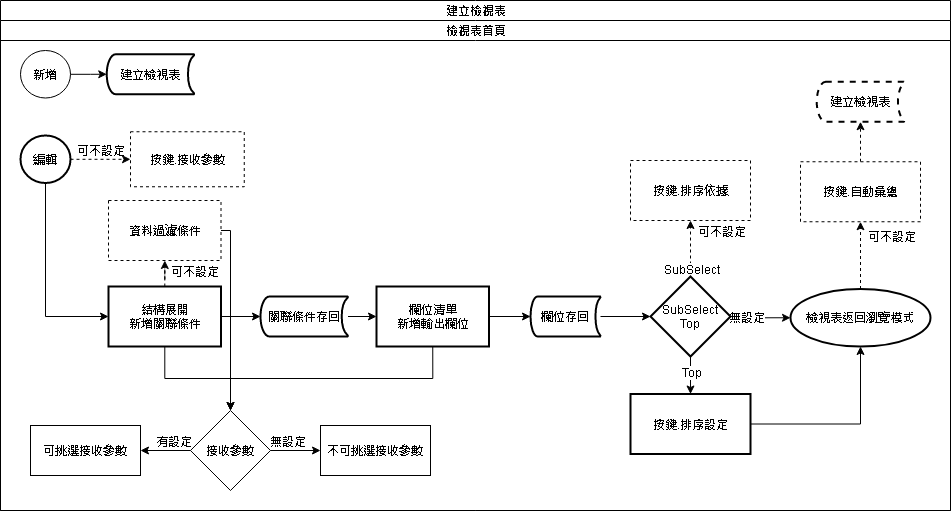

The diagram above was exported from draw.io. Its source (the exported page's mxGraphModel, read from the mxfile embedded in the PNG):
<mxGraphModel dx="1094" dy="1664" grid="1" gridSize="10" guides="1" tooltips="1" connect="1" arrows="1" fold="1" page="1" pageScale="1" pageWidth="1100" pageHeight="850" background="#ffffff" math="0" shadow="0">
  <root>
    <mxCell id="hrwefGziba0tCaOEy0V7-0" />
    <mxCell id="hrwefGziba0tCaOEy0V7-1" parent="hrwefGziba0tCaOEy0V7-0" />
    <mxCell id="hrwefGziba0tCaOEy0V7-2" value="建立檢視表" style="swimlane;html=1;childLayout=stackLayout;resizeParent=1;resizeParentMax=0;startSize=20;fontSize=12;" vertex="1" parent="hrwefGziba0tCaOEy0V7-1">
      <mxGeometry x="60" y="-660" width="950" height="510" as="geometry" />
    </mxCell>
    <mxCell id="hrwefGziba0tCaOEy0V7-3" value="檢視表首頁" style="swimlane;html=1;startSize=20;" vertex="1" parent="hrwefGziba0tCaOEy0V7-2">
      <mxGeometry y="20" width="950" height="490" as="geometry" />
    </mxCell>
    <mxCell id="hrwefGziba0tCaOEy0V7-4" value="" style="edgeStyle=orthogonalEdgeStyle;rounded=0;orthogonalLoop=1;jettySize=auto;html=1;fontSize=12;dashed=1;" edge="1" parent="hrwefGziba0tCaOEy0V7-3" source="hrwefGziba0tCaOEy0V7-8" target="hrwefGziba0tCaOEy0V7-9">
      <mxGeometry relative="1" as="geometry" />
    </mxCell>
    <mxCell id="hrwefGziba0tCaOEy0V7-5" value="新增" style="ellipse;whiteSpace=wrap;html=1;" vertex="1" parent="hrwefGziba0tCaOEy0V7-3">
      <mxGeometry x="20" y="30" width="50" height="47.5" as="geometry" />
    </mxCell>
    <mxCell id="hrwefGziba0tCaOEy0V7-8" value="編輯" style="ellipse;whiteSpace=wrap;html=1;strokeWidth=2;" vertex="1" parent="hrwefGziba0tCaOEy0V7-3">
      <mxGeometry x="20" y="115" width="50" height="47.5" as="geometry" />
    </mxCell>
    <mxCell id="hrwefGziba0tCaOEy0V7-16" value="" style="edgeStyle=orthogonalEdgeStyle;rounded=0;orthogonalLoop=1;jettySize=auto;html=1;fontSize=12;dashed=1;" edge="1" parent="hrwefGziba0tCaOEy0V7-3" source="hrwefGziba0tCaOEy0V7-20" target="hrwefGziba0tCaOEy0V7-22">
      <mxGeometry relative="1" as="geometry" />
    </mxCell>
    <mxCell id="hrwefGziba0tCaOEy0V7-17" value="可不設定" style="edgeLabel;html=1;align=center;verticalAlign=middle;resizable=0;points=[];fontSize=12;" vertex="1" connectable="0" parent="hrwefGziba0tCaOEy0V7-16">
      <mxGeometry x="-0.3733" relative="1" as="geometry">
        <mxPoint x="29.44999999999999" y="1" as="offset" />
      </mxGeometry>
    </mxCell>
    <mxCell id="hrwefGziba0tCaOEy0V7-20" value="&lt;span&gt;結構展開&lt;/span&gt;&lt;br&gt;&lt;span&gt;新增關聯條件&lt;br&gt;&lt;/span&gt;" style="whiteSpace=wrap;html=1;strokeWidth=2;" vertex="1" parent="hrwefGziba0tCaOEy0V7-3">
      <mxGeometry x="108" y="266" width="112.5" height="60" as="geometry" />
    </mxCell>
    <mxCell id="hrwefGziba0tCaOEy0V7-52" value="" style="edgeStyle=orthogonalEdgeStyle;rounded=0;orthogonalLoop=1;jettySize=auto;html=1;fontSize=12;entryX=0;entryY=0.5;entryDx=0;entryDy=0;entryPerimeter=0;" edge="1" parent="hrwefGziba0tCaOEy0V7-3" source="hrwefGziba0tCaOEy0V7-20" target="Mabhopp0Rv9Z4VzU_0iP-0">
      <mxGeometry relative="1" as="geometry">
        <mxPoint x="296.75" y="296" as="targetPoint" />
      </mxGeometry>
    </mxCell>
    <mxCell id="hrwefGziba0tCaOEy0V7-22" value="&lt;span&gt;資料過濾條件&lt;br&gt;&lt;/span&gt;" style="whiteSpace=wrap;html=1;dashed=1;" vertex="1" parent="hrwefGziba0tCaOEy0V7-3">
      <mxGeometry x="108" y="180" width="112.5" height="60" as="geometry" />
    </mxCell>
    <mxCell id="hrwefGziba0tCaOEy0V7-71" value="可不設定" style="text;html=1;align=center;verticalAlign=middle;resizable=0;points=[];autosize=1;fontSize=12;" vertex="1" parent="hrwefGziba0tCaOEy0V7-3">
      <mxGeometry x="70" y="120" width="60" height="20" as="geometry" />
    </mxCell>
    <mxCell id="hrwefGziba0tCaOEy0V7-9" value="按鍵.接收參數" style="whiteSpace=wrap;html=1;dashed=1;" vertex="1" parent="hrwefGziba0tCaOEy0V7-3">
      <mxGeometry x="130" y="111.25" width="113.75" height="55" as="geometry" />
    </mxCell>
    <mxCell id="hrwefGziba0tCaOEy0V7-61" value="可挑選接收參數" style="whiteSpace=wrap;html=1;" vertex="1" parent="hrwefGziba0tCaOEy0V7-3">
      <mxGeometry x="30" y="405" width="110" height="50" as="geometry" />
    </mxCell>
    <mxCell id="hrwefGziba0tCaOEy0V7-63" value="不可挑選接收參數" style="whiteSpace=wrap;html=1;" vertex="1" parent="hrwefGziba0tCaOEy0V7-3">
      <mxGeometry x="320" y="405" width="110" height="50" as="geometry" />
    </mxCell>
    <mxCell id="hrwefGziba0tCaOEy0V7-57" value="&lt;span&gt;接收參數&lt;/span&gt;" style="rhombus;whiteSpace=wrap;html=1;" vertex="1" parent="hrwefGziba0tCaOEy0V7-3">
      <mxGeometry x="189.995" y="390" width="80" height="80" as="geometry" />
    </mxCell>
    <mxCell id="Mabhopp0Rv9Z4VzU_0iP-0" value="關聯條件存回" style="strokeWidth=2;html=1;shape=mxgraph.flowchart.stored_data;whiteSpace=wrap;fontSize=12;" vertex="1" parent="hrwefGziba0tCaOEy0V7-3">
      <mxGeometry x="260" y="276" width="87.5" height="40" as="geometry" />
    </mxCell>
    <mxCell id="hrwefGziba0tCaOEy0V7-44" value="建立檢視表" style="strokeWidth=2;html=1;shape=mxgraph.flowchart.stored_data;whiteSpace=wrap;fontSize=12;" vertex="1" parent="hrwefGziba0tCaOEy0V7-3">
      <mxGeometry x="106.25" y="33.75" width="87.5" height="40" as="geometry" />
    </mxCell>
    <mxCell id="hrwefGziba0tCaOEy0V7-45" value="" style="edgeStyle=orthogonalEdgeStyle;rounded=0;orthogonalLoop=1;jettySize=auto;html=1;fontSize=12;entryX=0;entryY=0.5;entryDx=0;entryDy=0;entryPerimeter=0;" edge="1" parent="hrwefGziba0tCaOEy0V7-3" source="hrwefGziba0tCaOEy0V7-5" target="hrwefGziba0tCaOEy0V7-44">
      <mxGeometry relative="1" as="geometry">
        <mxPoint x="100" y="54" as="targetPoint" />
      </mxGeometry>
    </mxCell>
    <mxCell id="hrwefGziba0tCaOEy0V7-50" value="" style="edgeStyle=orthogonalEdgeStyle;rounded=0;orthogonalLoop=1;jettySize=auto;html=1;fontSize=12;entryX=0;entryY=0.5;entryDx=0;entryDy=0;" edge="1" parent="hrwefGziba0tCaOEy0V7-3" source="hrwefGziba0tCaOEy0V7-8" target="hrwefGziba0tCaOEy0V7-20">
      <mxGeometry relative="1" as="geometry">
        <mxPoint x="45" y="236.25" as="targetPoint" />
        <Array as="points">
          <mxPoint x="45" y="296" />
        </Array>
      </mxGeometry>
    </mxCell>
    <mxCell id="hrwefGziba0tCaOEy0V7-11" value="" style="edgeStyle=orthogonalEdgeStyle;rounded=0;orthogonalLoop=1;jettySize=auto;html=1;fontSize=12;entryX=0;entryY=0.5;entryDx=0;entryDy=0;" edge="1" parent="hrwefGziba0tCaOEy0V7-3" source="hrwefGziba0tCaOEy0V7-23" target="hrwefGziba0tCaOEy0V7-34">
      <mxGeometry relative="1" as="geometry">
        <mxPoint x="776.25" y="496" as="targetPoint" />
      </mxGeometry>
    </mxCell>
    <mxCell id="hrwefGziba0tCaOEy0V7-19" value="" style="edgeStyle=orthogonalEdgeStyle;rounded=0;orthogonalLoop=1;jettySize=auto;html=1;fontSize=12;entryX=0;entryY=0.5;entryDx=0;entryDy=0;entryPerimeter=0;" edge="1" parent="hrwefGziba0tCaOEy0V7-3" source="hrwefGziba0tCaOEy0V7-41" target="hrwefGziba0tCaOEy0V7-23">
      <mxGeometry relative="1" as="geometry">
        <mxPoint x="666.25" y="296" as="targetPoint" />
      </mxGeometry>
    </mxCell>
    <mxCell id="hrwefGziba0tCaOEy0V7-27" value="" style="edgeStyle=orthogonalEdgeStyle;rounded=0;orthogonalLoop=1;jettySize=auto;html=1;fontSize=12;dashed=1;" edge="1" parent="hrwefGziba0tCaOEy0V7-3" source="hrwefGziba0tCaOEy0V7-34" target="hrwefGziba0tCaOEy0V7-36">
      <mxGeometry relative="1" as="geometry" />
    </mxCell>
    <mxCell id="hrwefGziba0tCaOEy0V7-28" value="SubSelect" style="edgeLabel;html=1;align=center;verticalAlign=middle;resizable=0;points=[];fontSize=12;" vertex="1" connectable="0" parent="hrwefGziba0tCaOEy0V7-27">
      <mxGeometry x="-0.7" relative="1" as="geometry">
        <mxPoint as="offset" />
      </mxGeometry>
    </mxCell>
    <mxCell id="hrwefGziba0tCaOEy0V7-29" value="可不設定" style="edgeLabel;html=1;align=center;verticalAlign=middle;resizable=0;points=[];fontSize=12;" vertex="1" connectable="0" parent="hrwefGziba0tCaOEy0V7-27">
      <mxGeometry x="0.6667" y="-4" relative="1" as="geometry">
        <mxPoint x="26" y="1.5" as="offset" />
      </mxGeometry>
    </mxCell>
    <mxCell id="hrwefGziba0tCaOEy0V7-25" value="" style="edgeStyle=orthogonalEdgeStyle;rounded=0;orthogonalLoop=1;jettySize=auto;html=1;fontSize=12;" edge="1" parent="hrwefGziba0tCaOEy0V7-3" source="hrwefGziba0tCaOEy0V7-34" target="hrwefGziba0tCaOEy0V7-37">
      <mxGeometry relative="1" as="geometry" />
    </mxCell>
    <mxCell id="hrwefGziba0tCaOEy0V7-26" value="Top" style="edgeLabel;html=1;align=center;verticalAlign=middle;resizable=0;points=[];fontSize=12;" vertex="1" connectable="0" parent="hrwefGziba0tCaOEy0V7-25">
      <mxGeometry x="-0.7778" y="-1" relative="1" as="geometry">
        <mxPoint x="1" y="10" as="offset" />
      </mxGeometry>
    </mxCell>
    <mxCell id="hrwefGziba0tCaOEy0V7-30" value="" style="edgeStyle=orthogonalEdgeStyle;rounded=0;orthogonalLoop=1;jettySize=auto;html=1;fontSize=12;entryX=0;entryY=0.5;entryDx=0;entryDy=0;" edge="1" parent="hrwefGziba0tCaOEy0V7-3" source="hrwefGziba0tCaOEy0V7-34" target="hrwefGziba0tCaOEy0V7-40">
      <mxGeometry relative="1" as="geometry">
        <mxPoint x="930" y="412" as="targetPoint" />
      </mxGeometry>
    </mxCell>
    <mxCell id="hrwefGziba0tCaOEy0V7-31" value="無設定" style="edgeLabel;html=1;align=center;verticalAlign=middle;resizable=0;points=[];fontSize=12;" vertex="1" connectable="0" parent="hrwefGziba0tCaOEy0V7-30">
      <mxGeometry x="-0.673" y="-2" relative="1" as="geometry">
        <mxPoint x="5.14" y="-2" as="offset" />
      </mxGeometry>
    </mxCell>
    <mxCell id="hrwefGziba0tCaOEy0V7-34" value="SubSelect&lt;br&gt;Top" style="rhombus;whiteSpace=wrap;html=1;strokeWidth=2;" vertex="1" parent="hrwefGziba0tCaOEy0V7-3">
      <mxGeometry x="650" y="256" width="80" height="80" as="geometry" />
    </mxCell>
    <mxCell id="hrwefGziba0tCaOEy0V7-23" value="欄位存回" style="strokeWidth=2;html=1;shape=mxgraph.flowchart.stored_data;whiteSpace=wrap;fontSize=12;" vertex="1" parent="hrwefGziba0tCaOEy0V7-3">
      <mxGeometry x="530" y="276" width="70" height="40" as="geometry" />
    </mxCell>
    <mxCell id="hrwefGziba0tCaOEy0V7-41" value="&lt;span&gt;欄位清單&lt;br&gt;新增輸出欄位&lt;br&gt;&lt;/span&gt;" style="whiteSpace=wrap;html=1;strokeWidth=2;" vertex="1" parent="hrwefGziba0tCaOEy0V7-3">
      <mxGeometry x="376" y="266" width="112.5" height="60" as="geometry" />
    </mxCell>
    <mxCell id="hrwefGziba0tCaOEy0V7-36" value="按鍵.排序依據" style="whiteSpace=wrap;html=1;strokeWidth=1;dashed=1;" vertex="1" parent="hrwefGziba0tCaOEy0V7-3">
      <mxGeometry x="630" y="140" width="120" height="60" as="geometry" />
    </mxCell>
    <mxCell id="hrwefGziba0tCaOEy0V7-37" value="按鍵.排序設定" style="whiteSpace=wrap;html=1;strokeWidth=2;" vertex="1" parent="hrwefGziba0tCaOEy0V7-3">
      <mxGeometry x="630" y="373.5" width="120" height="60" as="geometry" />
    </mxCell>
    <mxCell id="hrwefGziba0tCaOEy0V7-24" value="" style="edgeStyle=orthogonalEdgeStyle;rounded=0;orthogonalLoop=1;jettySize=auto;html=1;fontSize=12;entryX=0.5;entryY=1;entryDx=0;entryDy=0;" edge="1" parent="hrwefGziba0tCaOEy0V7-3" source="hrwefGziba0tCaOEy0V7-37" target="hrwefGziba0tCaOEy0V7-40">
      <mxGeometry relative="1" as="geometry">
        <mxPoint x="1160" y="976" as="targetPoint" />
      </mxGeometry>
    </mxCell>
    <mxCell id="hrwefGziba0tCaOEy0V7-54" value="" style="edgeStyle=orthogonalEdgeStyle;rounded=0;orthogonalLoop=1;jettySize=auto;html=1;fontSize=12;entryX=0.5;entryY=0;entryDx=0;entryDy=0;" edge="1" parent="hrwefGziba0tCaOEy0V7-3" source="hrwefGziba0tCaOEy0V7-20" target="hrwefGziba0tCaOEy0V7-57">
      <mxGeometry relative="1" as="geometry">
        <mxPoint x="240.875" y="420" as="targetPoint" />
      </mxGeometry>
    </mxCell>
    <mxCell id="hrwefGziba0tCaOEy0V7-60" value="" style="edgeStyle=orthogonalEdgeStyle;rounded=0;orthogonalLoop=1;jettySize=auto;html=1;fontSize=12;exitX=0.5;exitY=1;exitDx=0;exitDy=0;" edge="1" parent="hrwefGziba0tCaOEy0V7-3" source="hrwefGziba0tCaOEy0V7-41">
      <mxGeometry relative="1" as="geometry">
        <mxPoint x="280" y="296" as="sourcePoint" />
        <mxPoint x="230" y="390" as="targetPoint" />
      </mxGeometry>
    </mxCell>
    <mxCell id="hrwefGziba0tCaOEy0V7-62" value="" style="edgeStyle=orthogonalEdgeStyle;rounded=0;orthogonalLoop=1;jettySize=auto;html=1;fontSize=12;" edge="1" parent="hrwefGziba0tCaOEy0V7-3" source="hrwefGziba0tCaOEy0V7-57" target="hrwefGziba0tCaOEy0V7-61">
      <mxGeometry relative="1" as="geometry" />
    </mxCell>
    <mxCell id="hrwefGziba0tCaOEy0V7-65" value="有設定" style="edgeLabel;html=1;align=center;verticalAlign=middle;resizable=0;points=[];fontSize=12;" vertex="1" connectable="0" parent="hrwefGziba0tCaOEy0V7-62">
      <mxGeometry x="-0.7586" y="2" relative="1" as="geometry">
        <mxPoint x="-11.52" y="-12" as="offset" />
      </mxGeometry>
    </mxCell>
    <mxCell id="hrwefGziba0tCaOEy0V7-64" value="" style="edgeStyle=orthogonalEdgeStyle;rounded=0;orthogonalLoop=1;jettySize=auto;html=1;fontSize=12;" edge="1" parent="hrwefGziba0tCaOEy0V7-3" source="hrwefGziba0tCaOEy0V7-57" target="hrwefGziba0tCaOEy0V7-63">
      <mxGeometry relative="1" as="geometry" />
    </mxCell>
    <mxCell id="hrwefGziba0tCaOEy0V7-66" value="無設定" style="edgeLabel;html=1;align=center;verticalAlign=middle;resizable=0;points=[];fontSize=12;" vertex="1" connectable="0" parent="hrwefGziba0tCaOEy0V7-64">
      <mxGeometry x="-0.6859" y="1" relative="1" as="geometry">
        <mxPoint x="8.62" y="-9" as="offset" />
      </mxGeometry>
    </mxCell>
    <mxCell id="hrwefGziba0tCaOEy0V7-68" value="" style="edgeStyle=orthogonalEdgeStyle;rounded=0;orthogonalLoop=1;jettySize=auto;html=1;fontSize=12;entryX=0.5;entryY=0;entryDx=0;entryDy=0;" edge="1" parent="hrwefGziba0tCaOEy0V7-3" source="hrwefGziba0tCaOEy0V7-22" target="hrwefGziba0tCaOEy0V7-57">
      <mxGeometry relative="1" as="geometry">
        <mxPoint x="250" y="390" as="targetPoint" />
        <Array as="points">
          <mxPoint x="230" y="210" />
        </Array>
      </mxGeometry>
    </mxCell>
    <mxCell id="Mabhopp0Rv9Z4VzU_0iP-2" value="" style="edgeStyle=orthogonalEdgeStyle;rounded=0;orthogonalLoop=1;jettySize=auto;html=1;fontSize=12;entryX=0;entryY=0.5;entryDx=0;entryDy=0;" edge="1" parent="hrwefGziba0tCaOEy0V7-3" source="Mabhopp0Rv9Z4VzU_0iP-0" target="hrwefGziba0tCaOEy0V7-41">
      <mxGeometry relative="1" as="geometry">
        <mxPoint x="370" y="296" as="targetPoint" />
      </mxGeometry>
    </mxCell>
    <mxCell id="hrwefGziba0tCaOEy0V7-32" value="" style="edgeStyle=orthogonalEdgeStyle;rounded=0;orthogonalLoop=1;jettySize=auto;html=1;fontSize=12;dashed=1;" edge="1" parent="hrwefGziba0tCaOEy0V7-3" source="hrwefGziba0tCaOEy0V7-40" target="hrwefGziba0tCaOEy0V7-38">
      <mxGeometry relative="1" as="geometry" />
    </mxCell>
    <mxCell id="hrwefGziba0tCaOEy0V7-33" value="可不設定" style="edgeLabel;html=1;align=center;verticalAlign=middle;resizable=0;points=[];fontSize=12;" vertex="1" connectable="0" parent="hrwefGziba0tCaOEy0V7-32">
      <mxGeometry x="0.7257" y="-3" relative="1" as="geometry">
        <mxPoint x="27" y="4.75" as="offset" />
      </mxGeometry>
    </mxCell>
    <mxCell id="hrwefGziba0tCaOEy0V7-35" value="" style="edgeStyle=orthogonalEdgeStyle;rounded=0;orthogonalLoop=1;jettySize=auto;html=1;fontSize=12;entryX=0.5;entryY=1;entryDx=0;entryDy=0;entryPerimeter=0;dashed=1;" edge="1" parent="hrwefGziba0tCaOEy0V7-3" source="hrwefGziba0tCaOEy0V7-38" target="hrwefGziba0tCaOEy0V7-39">
      <mxGeometry relative="1" as="geometry">
        <mxPoint x="990" y="178.75" as="targetPoint" />
      </mxGeometry>
    </mxCell>
    <mxCell id="hrwefGziba0tCaOEy0V7-39" value="建立檢視表" style="strokeWidth=2;html=1;shape=mxgraph.flowchart.stored_data;whiteSpace=wrap;fontSize=12;dashed=1;" vertex="1" parent="hrwefGziba0tCaOEy0V7-3">
      <mxGeometry x="816.25" y="61.25" width="87.5" height="40" as="geometry" />
    </mxCell>
    <mxCell id="hrwefGziba0tCaOEy0V7-38" value="按鍵.自動彙總" style="whiteSpace=wrap;html=1;strokeWidth=1;dashed=1;" vertex="1" parent="hrwefGziba0tCaOEy0V7-3">
      <mxGeometry x="800" y="141.25" width="120" height="60" as="geometry" />
    </mxCell>
    <mxCell id="hrwefGziba0tCaOEy0V7-40" value="檢視表返回瀏覽模式" style="ellipse;whiteSpace=wrap;html=1;align=center;newEdgeStyle={&quot;edgeStyle&quot;:&quot;entityRelationEdgeStyle&quot;,&quot;startArrow&quot;:&quot;none&quot;,&quot;endArrow&quot;:&quot;none&quot;,&quot;segment&quot;:10,&quot;curved&quot;:1};treeFolding=1;treeMoving=1;strokeWidth=2;fontSize=12;" vertex="1" parent="hrwefGziba0tCaOEy0V7-3">
      <mxGeometry x="790" y="268.5" width="140" height="57.5" as="geometry" />
    </mxCell>
  </root>
</mxGraphModel>